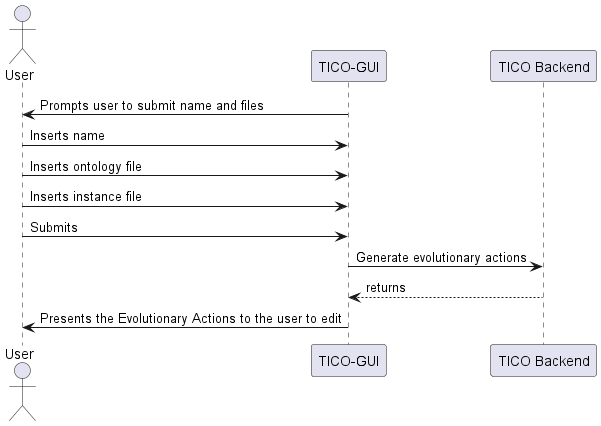

The diagram above was rendered by PlantUML. Its source (embedded in the PNG):
@startuml
actor User
participant TicoGui as "TICO-GUI"
participant TicoApi as "TICO Backend"

TicoGui -> User: Prompts user to submit name and files
User -> TicoGui : Inserts name
User -> TicoGui : Inserts ontology file
User -> TicoGui : Inserts instance file
User -> TicoGui: Submits
TicoGui -> TicoApi: Generate evolutionary actions
TicoApi --> TicoGui: returns
TicoGui -> User: Presents the Evolutionary Actions to the user to edit
@enduml